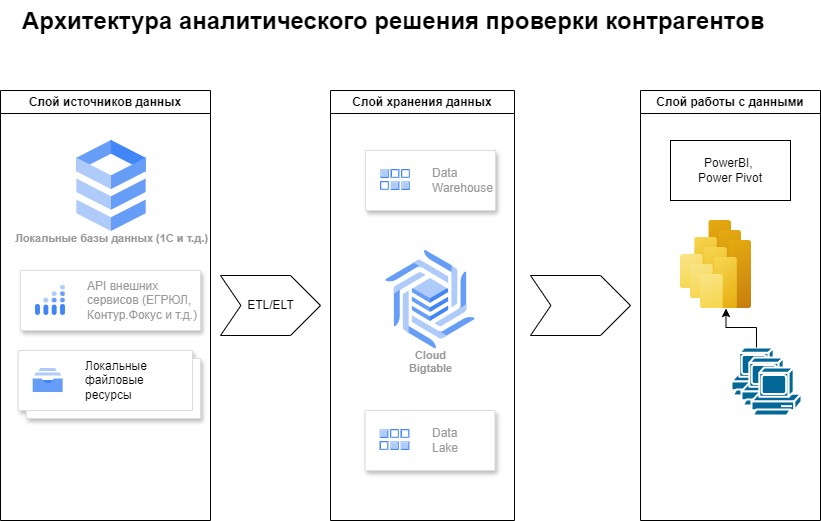

The diagram above was exported from draw.io. Its source (the exported page's mxGraphModel, read from the mxfile embedded in the PNG):
<mxGraphModel dx="1050" dy="530" grid="1" gridSize="10" guides="1" tooltips="1" connect="1" arrows="1" fold="1" page="1" pageScale="1" pageWidth="827" pageHeight="1169" math="0" shadow="0">
  <root>
    <mxCell id="0" />
    <mxCell id="1" parent="0" />
    <mxCell id="Pr-Q-1MGv4JM-4PfbEEW-1" value="&lt;h1 style=&quot;margin-top: 0px;&quot;&gt;Архитектура аналитического решения проверки контрагентов&lt;/h1&gt;" style="text;html=1;whiteSpace=wrap;overflow=hidden;rounded=0;" vertex="1" parent="1">
      <mxGeometry x="20" y="10" width="750" height="60" as="geometry" />
    </mxCell>
    <mxCell id="Pr-Q-1MGv4JM-4PfbEEW-2" value="Слой источников данных" style="swimlane;whiteSpace=wrap;html=1;" vertex="1" parent="1">
      <mxGeometry y="100" width="210" height="430" as="geometry" />
    </mxCell>
    <mxCell id="Pr-Q-1MGv4JM-4PfbEEW-12" value="" style="strokeColor=#dddddd;shadow=1;strokeWidth=1;rounded=1;absoluteArcSize=1;arcSize=2;" vertex="1" parent="Pr-Q-1MGv4JM-4PfbEEW-2">
      <mxGeometry x="20" y="180" width="180" height="60" as="geometry" />
    </mxCell>
    <mxCell id="Pr-Q-1MGv4JM-4PfbEEW-13" value="API внешних&amp;nbsp;&lt;div&gt;сервисов (ЕГРЮЛ,&lt;/div&gt;&lt;div&gt;Контур.Фокус и т.д.)&lt;/div&gt;" style="editableCssRules=.*;html=1;fontColor=#999999;shape=image;verticalLabelPosition=middle;verticalAlign=middle;labelPosition=right;align=left;spacingLeft=20;part=1;points=[];imageAspect=0;image=data:image/svg+xml,(base64 omitted: 1236 chars);" vertex="1" parent="Pr-Q-1MGv4JM-4PfbEEW-12">
      <mxGeometry width="30" height="30" relative="1" as="geometry">
        <mxPoint x="15" y="15" as="offset" />
      </mxGeometry>
    </mxCell>
    <mxCell id="Pr-Q-1MGv4JM-4PfbEEW-18" value="" style="shape=mxgraph.gcp2.doubleRect;strokeColor=#dddddd;shadow=1;strokeWidth=1;rounded=1;absoluteArcSize=1;arcSize=2;" vertex="1" parent="Pr-Q-1MGv4JM-4PfbEEW-2">
      <mxGeometry x="17.67" y="260" width="182.33" height="68" as="geometry" />
    </mxCell>
    <mxCell id="Pr-Q-1MGv4JM-4PfbEEW-19" value="&lt;font color=&quot;#000000&quot;&gt;Локальные&amp;nbsp;&lt;/font&gt;&lt;div&gt;&lt;font color=&quot;#000000&quot;&gt;файловые&amp;nbsp;&lt;/font&gt;&lt;/div&gt;&lt;div&gt;&lt;font color=&quot;#000000&quot;&gt;ресурсы&lt;/font&gt;&lt;/div&gt;" style="editableCssRules=.*;html=1;fontColor=#999999;shape=image;verticalLabelPosition=middle;verticalAlign=middle;labelPosition=right;align=left;spacingLeft=20;part=1;points=[];imageAspect=0;image=data:image/svg+xml,(base64 omitted: 540 chars);" vertex="1" parent="Pr-Q-1MGv4JM-4PfbEEW-18">
      <mxGeometry width="30" height="24" relative="1" as="geometry">
        <mxPoint x="15" y="18" as="offset" />
      </mxGeometry>
    </mxCell>
    <mxCell id="Pr-Q-1MGv4JM-4PfbEEW-20" value="Локальные базы данных (1С и т.д.)&lt;div&gt;&lt;br&gt;&lt;/div&gt;" style="sketch=0;html=1;verticalAlign=top;labelPosition=center;verticalLabelPosition=bottom;align=center;spacingTop=-6;fontSize=11;fontStyle=1;fontColor=#999999;shape=image;aspect=fixed;imageAspect=0;image=data:image/svg+xml,(base64 omitted: 1016 chars);" vertex="1" parent="Pr-Q-1MGv4JM-4PfbEEW-2">
      <mxGeometry x="76.34" y="50" width="69.33" height="91" as="geometry" />
    </mxCell>
    <mxCell id="Pr-Q-1MGv4JM-4PfbEEW-3" value="Слой хранения данных" style="swimlane;whiteSpace=wrap;html=1;" vertex="1" parent="1">
      <mxGeometry x="330" y="100" width="184" height="430" as="geometry" />
    </mxCell>
    <mxCell id="Pr-Q-1MGv4JM-4PfbEEW-10" value="" style="strokeColor=#dddddd;shadow=1;strokeWidth=1;rounded=1;absoluteArcSize=1;arcSize=2;" vertex="1" parent="Pr-Q-1MGv4JM-4PfbEEW-3">
      <mxGeometry x="35" y="60" width="130" height="60" as="geometry" />
    </mxCell>
    <mxCell id="Pr-Q-1MGv4JM-4PfbEEW-11" value="Data&amp;nbsp;&lt;div&gt;Warehouse&lt;/div&gt;" style="editableCssRules=.*;html=1;fontColor=#999999;shape=image;verticalLabelPosition=middle;verticalAlign=middle;labelPosition=right;align=left;spacingLeft=20;part=1;points=[];imageAspect=0;image=data:image/svg+xml,(base64 omitted: 2364 chars);" vertex="1" parent="Pr-Q-1MGv4JM-4PfbEEW-10">
      <mxGeometry width="30" height="21" relative="1" as="geometry">
        <mxPoint x="15" y="19" as="offset" />
      </mxGeometry>
    </mxCell>
    <mxCell id="Pr-Q-1MGv4JM-4PfbEEW-27" value="Cloud&#10;Bigtable" style="sketch=0;html=1;verticalAlign=top;labelPosition=center;verticalLabelPosition=bottom;align=center;spacingTop=-6;fontSize=11;fontStyle=1;fontColor=#999999;shape=image;aspect=fixed;imageAspect=0;image=data:image/svg+xml,(base64 omitted: 3732 chars);" vertex="1" parent="Pr-Q-1MGv4JM-4PfbEEW-3">
      <mxGeometry x="55.5" y="160" width="89" height="98.37" as="geometry" />
    </mxCell>
    <mxCell id="Pr-Q-1MGv4JM-4PfbEEW-28" value="" style="strokeColor=#dddddd;shadow=1;strokeWidth=1;rounded=1;absoluteArcSize=1;arcSize=2;" vertex="1" parent="Pr-Q-1MGv4JM-4PfbEEW-3">
      <mxGeometry x="34.5" y="320" width="130" height="60" as="geometry" />
    </mxCell>
    <mxCell id="Pr-Q-1MGv4JM-4PfbEEW-29" value="Data&amp;nbsp;&lt;div&gt;Lake&lt;/div&gt;" style="editableCssRules=.*;html=1;fontColor=#999999;shape=image;verticalLabelPosition=middle;verticalAlign=middle;labelPosition=right;align=left;spacingLeft=20;part=1;points=[];imageAspect=0;image=data:image/svg+xml,(base64 omitted: 2364 chars);" vertex="1" parent="Pr-Q-1MGv4JM-4PfbEEW-28">
      <mxGeometry width="30" height="21" relative="1" as="geometry">
        <mxPoint x="15" y="19" as="offset" />
      </mxGeometry>
    </mxCell>
    <mxCell id="Pr-Q-1MGv4JM-4PfbEEW-4" value="Слой работы с данными" style="swimlane;whiteSpace=wrap;html=1;" vertex="1" parent="1">
      <mxGeometry x="640" y="100" width="180" height="430" as="geometry" />
    </mxCell>
    <mxCell id="Pr-Q-1MGv4JM-4PfbEEW-40" value="" style="group" vertex="1" connectable="0" parent="Pr-Q-1MGv4JM-4PfbEEW-4">
      <mxGeometry x="40" y="130" width="71" height="88" as="geometry" />
    </mxCell>
    <mxCell id="Pr-Q-1MGv4JM-4PfbEEW-33" value="" style="image;aspect=fixed;html=1;points=[];align=center;fontSize=12;image=img/lib/azure2/analytics/Power_BI_Embedded.svg;" vertex="1" parent="Pr-Q-1MGv4JM-4PfbEEW-40">
      <mxGeometry width="51" height="68" as="geometry" />
    </mxCell>
    <mxCell id="Pr-Q-1MGv4JM-4PfbEEW-38" value="" style="image;aspect=fixed;html=1;points=[];align=center;fontSize=12;image=img/lib/azure2/analytics/Power_BI_Embedded.svg;" vertex="1" parent="Pr-Q-1MGv4JM-4PfbEEW-40">
      <mxGeometry x="10" y="10" width="51" height="68" as="geometry" />
    </mxCell>
    <mxCell id="Pr-Q-1MGv4JM-4PfbEEW-39" value="" style="image;aspect=fixed;html=1;points=[];align=center;fontSize=12;image=img/lib/azure2/analytics/Power_BI_Embedded.svg;" vertex="1" parent="Pr-Q-1MGv4JM-4PfbEEW-40">
      <mxGeometry x="20" y="20" width="51" height="68" as="geometry" />
    </mxCell>
    <mxCell id="Pr-Q-1MGv4JM-4PfbEEW-42" value="" style="group" vertex="1" connectable="0" parent="Pr-Q-1MGv4JM-4PfbEEW-4">
      <mxGeometry x="91" y="257" width="70" height="70" as="geometry" />
    </mxCell>
    <mxCell id="Pr-Q-1MGv4JM-4PfbEEW-34" value="" style="shape=mxgraph.cisco.computers_and_peripherals.pc;html=1;pointerEvents=1;dashed=0;fillColor=#036897;strokeColor=#ffffff;strokeWidth=2;verticalLabelPosition=bottom;verticalAlign=top;align=center;outlineConnect=0;" vertex="1" parent="Pr-Q-1MGv4JM-4PfbEEW-42">
      <mxGeometry width="50" height="50" as="geometry" />
    </mxCell>
    <mxCell id="Pr-Q-1MGv4JM-4PfbEEW-41" value="" style="group" vertex="1" connectable="0" parent="Pr-Q-1MGv4JM-4PfbEEW-42">
      <mxGeometry x="10" y="10" width="60" height="60" as="geometry" />
    </mxCell>
    <mxCell id="Pr-Q-1MGv4JM-4PfbEEW-36" value="" style="shape=mxgraph.cisco.computers_and_peripherals.pc;html=1;pointerEvents=1;dashed=0;fillColor=#036897;strokeColor=#ffffff;strokeWidth=2;verticalLabelPosition=bottom;verticalAlign=top;align=center;outlineConnect=0;" vertex="1" parent="Pr-Q-1MGv4JM-4PfbEEW-41">
      <mxGeometry width="50" height="50" as="geometry" />
    </mxCell>
    <mxCell id="Pr-Q-1MGv4JM-4PfbEEW-37" value="" style="shape=mxgraph.cisco.computers_and_peripherals.pc;html=1;pointerEvents=1;dashed=0;fillColor=#036897;strokeColor=#ffffff;strokeWidth=2;verticalLabelPosition=bottom;verticalAlign=top;align=center;outlineConnect=0;" vertex="1" parent="Pr-Q-1MGv4JM-4PfbEEW-41">
      <mxGeometry x="10" y="10" width="50" height="50" as="geometry" />
    </mxCell>
    <mxCell id="Pr-Q-1MGv4JM-4PfbEEW-43" style="edgeStyle=orthogonalEdgeStyle;rounded=0;orthogonalLoop=1;jettySize=auto;html=1;" edge="1" parent="Pr-Q-1MGv4JM-4PfbEEW-4" source="Pr-Q-1MGv4JM-4PfbEEW-34" target="Pr-Q-1MGv4JM-4PfbEEW-39">
      <mxGeometry relative="1" as="geometry" />
    </mxCell>
    <mxCell id="Pr-Q-1MGv4JM-4PfbEEW-44" value="PowerBI,&amp;nbsp;&lt;div&gt;Power Pivot&lt;/div&gt;" style="rounded=0;whiteSpace=wrap;html=1;" vertex="1" parent="Pr-Q-1MGv4JM-4PfbEEW-4">
      <mxGeometry x="30" y="50" width="120" height="60" as="geometry" />
    </mxCell>
    <mxCell id="Pr-Q-1MGv4JM-4PfbEEW-31" value="ETL/ELT" style="html=1;shadow=0;dashed=0;align=center;verticalAlign=middle;shape=mxgraph.arrows2.arrow;dy=0;dx=30;notch=20.4;" vertex="1" parent="1">
      <mxGeometry x="220" y="285" width="100" height="60" as="geometry" />
    </mxCell>
    <mxCell id="Pr-Q-1MGv4JM-4PfbEEW-32" value="" style="html=1;shadow=0;dashed=0;align=center;verticalAlign=middle;shape=mxgraph.arrows2.arrow;dy=0;dx=30;notch=20.4;" vertex="1" parent="1">
      <mxGeometry x="530" y="285" width="100" height="60" as="geometry" />
    </mxCell>
  </root>
</mxGraphModel>